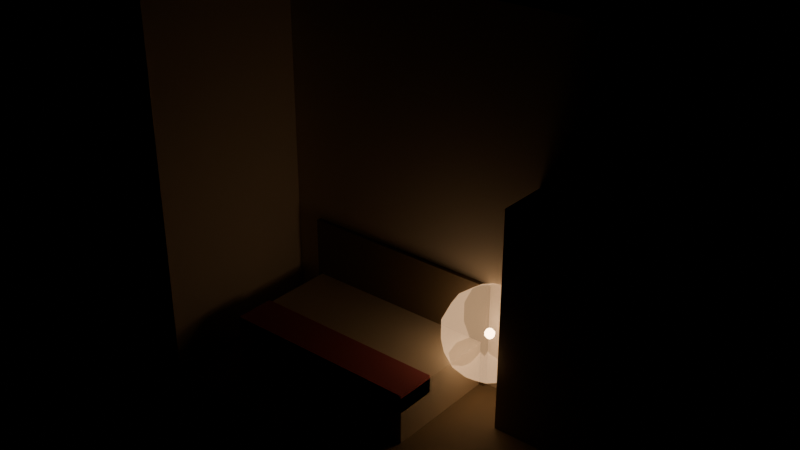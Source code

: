 # Source: city_proxy_home_bedroom.blend  (saved by Blender 5.4.6; exported with 4.5.12 LTS)
import bpy
from mathutils import Matrix  # noqa: F401  (used for matrix-valued properties, if any)

bpy.ops.wm.read_factory_settings(use_empty=True)
scene = bpy.context.scene
scene.name = 'CityProxyHomeBedroomAsset'

# ---- collections
col_stubby_cityproxyhomebedroom = bpy.data.collections.new('STUBBY_CityProxyHomeBedroom'); scene.collection.children.link(col_stubby_cityproxyhomebedroom)

# ---- materials (node trees are filled in below, after node groups)
mat_city_interiorwall = bpy.data.materials.new('City_InteriorWall')
mat_city_interiorwall.use_backface_culling = True
mat_city_interiorwall.diffuse_color = (0.8148, 0.7379, 0.624, 1.0)
mat_city_timber = bpy.data.materials.new('City_Timber')
mat_city_timber.use_backface_culling = True
mat_city_timber.diffuse_color = (0.2542, 0.1946, 0.1221, 1.0)
mat_city_fabriclinen = bpy.data.materials.new('City_FabricLinen')
mat_city_fabriclinen.diffuse_color = (0.807, 0.7157, 0.5647, 1.0)
mat_city_fabriccoral = bpy.data.materials.new('City_FabricCoral')
mat_city_fabriccoral.diffuse_color = (0.5841, 0.1529, 0.1746, 1.0)
mat_city_hearth = bpy.data.materials.new('City_Hearth')
mat_city_hearth.use_backface_culling = True
mat_city_hearth.diffuse_color = (1.0, 0.6445, 0.3564, 1.0)
mat_city_hearthhalo = bpy.data.materials.new('City_HearthHalo')
mat_city_hearthhalo.surface_render_method = 'BLENDED'
mat_city_hearthhalo.blend_method = 'BLEND'
mat_city_hearthhalo.diffuse_color = (1.0, 0.6445, 0.3564, 0.22)

# ---- material node trees
mat_city_interiorwall.use_nodes = True; mat_city_interiorwall.node_tree.nodes.clear()
_N = mat_city_interiorwall.node_tree.nodes; _L = mat_city_interiorwall.node_tree.links
n0 = _N.new('ShaderNodeBsdfPrincipled'); n0.name = 'Principled BSDF'; n0.location = (-200, 100)
n0.inputs[0].default_value = (0.8148, 0.7379, 0.624, 1.0)
n0.inputs[2].default_value = 0.9
n0.inputs[10].default_value = 0.005
n1 = _N.new('ShaderNodeOutputMaterial'); n1.name = 'Material Output'; n1.location = (200, 100)
_L.new(n0.outputs[0], n1.inputs[0])
n1.is_active_output = True
mat_city_timber.use_nodes = True; mat_city_timber.node_tree.nodes.clear()
_N = mat_city_timber.node_tree.nodes; _L = mat_city_timber.node_tree.links
n0 = _N.new('ShaderNodeBsdfPrincipled'); n0.name = 'Principled BSDF'; n0.location = (-200, 100)
n0.inputs[0].default_value = (0.2542, 0.1946, 0.1221, 1.0)
n0.inputs[2].default_value = 0.75
n0.inputs[10].default_value = 0.005
n1 = _N.new('ShaderNodeOutputMaterial'); n1.name = 'Material Output'; n1.location = (200, 100)
_L.new(n0.outputs[0], n1.inputs[0])
n1.is_active_output = True
mat_city_fabriclinen.use_nodes = True; mat_city_fabriclinen.node_tree.nodes.clear()
_N = mat_city_fabriclinen.node_tree.nodes; _L = mat_city_fabriclinen.node_tree.links
n0 = _N.new('ShaderNodeBsdfPrincipled'); n0.name = 'Principled BSDF'; n0.location = (-200, 100)
n0.inputs[0].default_value = (0.807, 0.7157, 0.5647, 1.0)
n0.inputs[2].default_value = 0.95
n0.inputs[10].default_value = 0.005
n1 = _N.new('ShaderNodeOutputMaterial'); n1.name = 'Material Output'; n1.location = (200, 100)
_L.new(n0.outputs[0], n1.inputs[0])
n1.is_active_output = True
mat_city_fabriccoral.use_nodes = True; mat_city_fabriccoral.node_tree.nodes.clear()
_N = mat_city_fabriccoral.node_tree.nodes; _L = mat_city_fabriccoral.node_tree.links
n0 = _N.new('ShaderNodeBsdfPrincipled'); n0.name = 'Principled BSDF'; n0.location = (-200, 100)
n0.inputs[0].default_value = (0.5841, 0.1529, 0.1746, 1.0)
n0.inputs[2].default_value = 0.95
n0.inputs[10].default_value = 0.005
n1 = _N.new('ShaderNodeOutputMaterial'); n1.name = 'Material Output'; n1.location = (200, 100)
_L.new(n0.outputs[0], n1.inputs[0])
n1.is_active_output = True
mat_city_hearth.use_nodes = True; mat_city_hearth.node_tree.nodes.clear()
_N = mat_city_hearth.node_tree.nodes; _L = mat_city_hearth.node_tree.links
n0 = _N.new('ShaderNodeBsdfPrincipled'); n0.name = 'Principled BSDF'; n0.location = (-200, 100)
n0.inputs[0].default_value = (1.0, 0.6445, 0.3564, 1.0)
n0.inputs[2].default_value = 0.4
n0.inputs[10].default_value = 0.005
n0.inputs[27].default_value = (1.0, 0.6445, 0.3564, 1.0)
n0.inputs[28].default_value = 14.0
n1 = _N.new('ShaderNodeOutputMaterial'); n1.name = 'Material Output'; n1.location = (200, 100)
_L.new(n0.outputs[0], n1.inputs[0])
n1.is_active_output = True
mat_city_hearthhalo.use_nodes = True; mat_city_hearthhalo.node_tree.nodes.clear()
_N = mat_city_hearthhalo.node_tree.nodes; _L = mat_city_hearthhalo.node_tree.links
n0 = _N.new('ShaderNodeBsdfPrincipled'); n0.name = 'Principled BSDF'; n0.location = (-200, 100)
n0.inputs[0].default_value = (1.0, 0.6445, 0.3564, 1.0)
n0.inputs[2].default_value = 0.3
n0.inputs[4].default_value = 0.22
n0.inputs[10].default_value = 0.005
n0.inputs[27].default_value = (1.0, 0.6445, 0.3564, 1.0)
n0.inputs[28].default_value = 1.6
n1 = _N.new('ShaderNodeOutputMaterial'); n1.name = 'Material Output'; n1.location = (200, 100)
_L.new(n0.outputs[0], n1.inputs[0])
n1.is_active_output = True

# ---- meshes
me_cityproxyhomebedroom_back = bpy.data.meshes.new('CityProxyHomeBedroom_Back')
me_cityproxyhomebedroom_back.from_pydata([(0.05, 2.1, 0.03), (0.05, 2.1, 3.7), (0.05, 2.2, 0.03), (0.05, 2.2, 3.7), (3.95, 2.1, 0.03), (3.95, 2.1, 3.7), (3.95, 2.2, 0.03), (3.95, 2.2, 3.7)], [], [(0, 1, 3, 2), (2, 3, 7, 6), (6, 7, 5, 4), (4, 5, 1, 0), (2, 6, 4, 0), (7, 3, 1, 5)])
_uv = me_cityproxyhomebedroom_back.uv_layers.new(name='UVMap')
_uv.uv.foreach_set('vector', [2.1, 0.03, 2.1, 3.7, 2.2, 3.7, 2.2, 0.03, 0.05, 0.03, 0.05, 3.7, 3.95, 3.7, 3.95, 0.03, 2.2, 0.03, 2.2, 3.7, 2.1, 3.7, 2.1, 0.03, 3.95, 0.03, 3.95, 3.7, 0.05, 3.7, 0.05, 0.03, 0.05, 2.2, 3.95, 2.2, 3.95, 2.1, 0.05, 2.1, 3.95, 2.2, 0.05, 2.2, 0.05, 2.1, 3.95, 2.1])
me_cityproxyhomebedroom_back.materials.append(mat_city_interiorwall)
me_cityproxyhomebedroom_back.update()
me_cityproxyhomebedroom_side = bpy.data.meshes.new('CityProxyHomeBedroom_Side')
me_cityproxyhomebedroom_side.from_pydata([(0.0, 0.4, 0.03), (0.0, 0.4, 3.7), (0.0, 2.2, 0.03), (0.0, 2.2, 3.7), (0.06, 0.4, 0.03), (0.06, 0.4, 3.7), (0.06, 2.2, 0.03), (0.06, 2.2, 3.7)], [], [(0, 1, 3, 2), (2, 3, 7, 6), (6, 7, 5, 4), (4, 5, 1, 0), (2, 6, 4, 0), (7, 3, 1, 5)])
_uv = me_cityproxyhomebedroom_side.uv_layers.new(name='UVMap')
_uv.uv.foreach_set('vector', [0.4, 0.03, 0.4, 3.7, 2.2, 3.7, 2.2, 0.03, 0.0, 0.03, 0.0, 3.7, 0.06, 3.7, 0.06, 0.03, 2.2, 0.03, 2.2, 3.7, 0.4, 3.7, 0.4, 0.03, 0.06, 0.03, 0.06, 3.7, 0.0, 3.7, 0.0, 0.03, 0.0, 2.2, 0.06, 2.2, 0.06, 0.4, 0.0, 0.4, 0.06, 2.2, 0.0, 2.2, 0.0, 0.4, 0.06, 0.4])
me_cityproxyhomebedroom_side.materials.append(mat_city_interiorwall)
me_cityproxyhomebedroom_side.update()
me_cityproxyhomebedroom_floor = bpy.data.meshes.new('CityProxyHomeBedroom_Floor')
me_cityproxyhomebedroom_floor.from_pydata([(0.0, 0.4, 0.0), (0.0, 0.4, 0.03), (0.0, 2.2, 0.0), (0.0, 2.2, 0.03), (4.0, 0.4, 0.0), (4.0, 0.4, 0.03), (4.0, 2.2, 0.0), (4.0, 2.2, 0.03)], [], [(0, 1, 3, 2), (2, 3, 7, 6), (6, 7, 5, 4), (4, 5, 1, 0), (2, 6, 4, 0), (7, 3, 1, 5)])
_uv = me_cityproxyhomebedroom_floor.uv_layers.new(name='UVMap')
_uv.uv.foreach_set('vector', [0.4, 0.0, 0.4, 0.03, 2.2, 0.03, 2.2, 0.0, 0.0, 0.0, 0.0, 0.03, 4.0, 0.03, 4.0, 0.0, 2.2, 0.0, 2.2, 0.03, 0.4, 0.03, 0.4, 0.0, 4.0, 0.0, 4.0, 0.03, 0.0, 0.03, 0.0, 0.0, 0.0, 2.2, 4.0, 2.2, 4.0, 0.4, 0.0, 0.4, 4.0, 2.2, 0.0, 2.2, 0.0, 0.4, 4.0, 0.4])
me_cityproxyhomebedroom_floor.materials.append(mat_city_timber)
me_cityproxyhomebedroom_floor.update()
me_cityproxyhomebedroom_bed = bpy.data.meshes.new('CityProxyHomeBedroom_Bed')
me_cityproxyhomebedroom_bed.from_pydata([(0.4, 0.9, 0.03), (0.4, 0.9, 0.5), (0.4, 2.1, 0.03), (0.4, 2.1, 0.5), (2.4, 0.9, 0.03), (2.4, 0.9, 0.5), (2.4, 2.1, 0.03), (2.4, 2.1, 0.5)], [], [(0, 1, 3, 2), (2, 3, 7, 6), (6, 7, 5, 4), (4, 5, 1, 0), (2, 6, 4, 0), (7, 3, 1, 5)])
_uv = me_cityproxyhomebedroom_bed.uv_layers.new(name='UVMap')
_uv.uv.foreach_set('vector', [0.9, 0.03, 0.9, 0.5, 2.1, 0.5, 2.1, 0.03, 0.4, 0.03, 0.4, 0.5, 2.4, 0.5, 2.4, 0.03, 2.1, 0.03, 2.1, 0.5, 0.9, 0.5, 0.9, 0.03, 2.4, 0.03, 2.4, 0.5, 0.4, 0.5, 0.4, 0.03, 0.4, 2.1, 2.4, 2.1, 2.4, 0.9, 0.4, 0.9, 2.4, 2.1, 0.4, 2.1, 0.4, 0.9, 2.4, 0.9])
me_cityproxyhomebedroom_bed.materials.append(mat_city_fabriclinen)
me_cityproxyhomebedroom_bed.update()
me_cityproxyhomebedroom_throw = bpy.data.meshes.new('CityProxyHomeBedroom_Throw')
me_cityproxyhomebedroom_throw.from_pydata([(0.4, 0.9, 0.35), (0.4, 0.9, 0.53), (0.4, 1.3, 0.35), (0.4, 1.3, 0.53), (2.4, 0.9, 0.35), (2.4, 0.9, 0.53), (2.4, 1.3, 0.35), (2.4, 1.3, 0.53)], [], [(0, 1, 3, 2), (2, 3, 7, 6), (6, 7, 5, 4), (4, 5, 1, 0), (2, 6, 4, 0), (7, 3, 1, 5)])
_uv = me_cityproxyhomebedroom_throw.uv_layers.new(name='UVMap')
_uv.uv.foreach_set('vector', [0.9, 0.35, 0.9, 0.53, 1.3, 0.53, 1.3, 0.35, 0.4, 0.35, 0.4, 0.53, 2.4, 0.53, 2.4, 0.35, 1.3, 0.35, 1.3, 0.53, 0.9, 0.53, 0.9, 0.35, 2.4, 0.35, 2.4, 0.53, 0.4, 0.53, 0.4, 0.35, 0.4, 1.3, 2.4, 1.3, 2.4, 0.9, 0.4, 0.9, 2.4, 1.3, 0.4, 1.3, 0.4, 0.9, 2.4, 0.9])
me_cityproxyhomebedroom_throw.materials.append(mat_city_fabriccoral)
me_cityproxyhomebedroom_throw.update()
me_cityproxyhomebedroom_headboard = bpy.data.meshes.new('CityProxyHomeBedroom_Headboard')
me_cityproxyhomebedroom_headboard.from_pydata([(0.35, 2.05, 0.03), (0.35, 2.05, 1.1), (0.35, 2.1, 0.03), (0.35, 2.1, 1.1), (2.45, 2.05, 0.03), (2.45, 2.05, 1.1), (2.45, 2.1, 0.03), (2.45, 2.1, 1.1)], [], [(0, 1, 3, 2), (2, 3, 7, 6), (6, 7, 5, 4), (4, 5, 1, 0), (2, 6, 4, 0), (7, 3, 1, 5)])
_uv = me_cityproxyhomebedroom_headboard.uv_layers.new(name='UVMap')
_uv.uv.foreach_set('vector', [2.05, 0.03, 2.05, 1.1, 2.1, 1.1, 2.1, 0.03, 0.35, 0.03, 0.35, 1.1, 2.45, 1.1, 2.45, 0.03, 2.1, 0.03, 2.1, 1.1, 2.05, 1.1, 2.05, 0.03, 2.45, 0.03, 2.45, 1.1, 0.35, 1.1, 0.35, 0.03, 0.35, 2.1, 2.45, 2.1, 2.45, 2.05, 0.35, 2.05, 2.45, 2.1, 0.35, 2.1, 0.35, 2.05, 2.45, 2.05])
me_cityproxyhomebedroom_headboard.materials.append(mat_city_timber)
me_cityproxyhomebedroom_headboard.update()
me_cityproxyhomebedroom_wardrobe = bpy.data.meshes.new('CityProxyHomeBedroom_Wardrobe')
me_cityproxyhomebedroom_wardrobe.from_pydata([(2.9, 1.6, 0.03), (2.9, 1.6, 2.2), (2.9, 2.1, 0.03), (2.9, 2.1, 2.2), (3.9, 1.6, 0.03), (3.9, 1.6, 2.2), (3.9, 2.1, 0.03), (3.9, 2.1, 2.2)], [], [(0, 1, 3, 2), (2, 3, 7, 6), (6, 7, 5, 4), (4, 5, 1, 0), (2, 6, 4, 0), (7, 3, 1, 5)])
_uv = me_cityproxyhomebedroom_wardrobe.uv_layers.new(name='UVMap')
_uv.uv.foreach_set('vector', [1.6, 0.03, 1.6, 2.2, 2.1, 2.2, 2.1, 0.03, 2.9, 0.03, 2.9, 2.2, 3.9, 2.2, 3.9, 0.03, 2.1, 0.03, 2.1, 2.2, 1.6, 2.2, 1.6, 0.03, 3.9, 0.03, 3.9, 2.2, 2.9, 2.2, 2.9, 0.03, 2.9, 2.1, 3.9, 2.1, 3.9, 1.6, 2.9, 1.6, 3.9, 2.1, 2.9, 2.1, 2.9, 1.6, 3.9, 1.6])
me_cityproxyhomebedroom_wardrobe.materials.append(mat_city_timber)
me_cityproxyhomebedroom_wardrobe.update()
me_cityproxyhomebedroom_lamp_core = bpy.data.meshes.new('CityProxyHomeBedroom_Lamp_Core')
me_cityproxyhomebedroom_lamp_core.from_pydata([(2.6, 1.9, 0.8), (2.6, 1.929, 0.7905), (2.6, 1.948, 0.7655), (2.6, 1.948, 0.7345), (2.6, 1.929, 0.7095), (2.6, 1.9, 0.7), (2.621, 1.921, 0.7905), (2.634, 1.934, 0.7655), (2.634, 1.934, 0.7345), (2.621, 1.921, 0.7095), (2.629, 1.9, 0.7905), (2.648, 1.9, 0.7655), (2.648, 1.9, 0.7345), (2.629, 1.9, 0.7095), (2.621, 1.879, 0.7905), (2.634, 1.866, 0.7655), (2.634, 1.866, 0.7345), (2.621, 1.879, 0.7095), (2.6, 1.871, 0.7905), (2.6, 1.852, 0.7655), (2.6, 1.852, 0.7345), (2.6, 1.871, 0.7095), (2.579, 1.879, 0.7905), (2.566, 1.866, 0.7655), (2.566, 1.866, 0.7345), (2.579, 1.879, 0.7095), (2.571, 1.9, 0.7905), (2.552, 1.9, 0.7655), (2.552, 1.9, 0.7345), (2.571, 1.9, 0.7095), (2.579, 1.921, 0.7905), (2.566, 1.934, 0.7655), (2.566, 1.934, 0.7345), (2.579, 1.921, 0.7095)], [], [(4, 3, 8, 9), (2, 1, 6, 7), (5, 4, 9), (3, 2, 7, 8), (1, 0, 6), (9, 8, 12, 13), (7, 6, 10, 11), (5, 9, 13), (8, 7, 11, 12), (6, 0, 10), (13, 12, 16, 17), (11, 10, 14, 15), (5, 13, 17), (12, 11, 15, 16), (10, 0, 14), (17, 16, 20, 21), (15, 14, 18, 19), (5, 17, 21), (16, 15, 19, 20), (14, 0, 18), (21, 20, 24, 25), (19, 18, 22, 23), (5, 21, 25), (20, 19, 23, 24), (18, 0, 22), (25, 24, 28, 29), (23, 22, 26, 27), (5, 25, 29), (24, 23, 27, 28), (22, 0, 26), (29, 28, 32, 33), (27, 26, 30, 31), (5, 29, 33), (28, 27, 31, 32), (26, 0, 30), (33, 32, 3, 4), (31, 30, 1, 2), (5, 33, 4), (32, 31, 2, 3), (30, 0, 1)])
me_cityproxyhomebedroom_lamp_core.polygons.foreach_set('use_smooth', [True] * 40)
_uv = me_cityproxyhomebedroom_lamp_core.uv_layers.new(name='UVMap')
_uv.uv.foreach_set('vector', [2.6, 0.7095, 2.6, 0.7345, 2.634, 0.7345, 2.621, 0.7095, 2.6, 0.7655, 2.6, 0.7905, 2.621, 0.7905, 2.634, 0.7655, 2.6, 1.9, 2.6, 1.929, 2.621, 1.921, 2.6, 0.7345, 2.6, 0.7655, 2.634, 0.7655, 2.634, 0.7345, 2.6, 1.929, 2.6, 1.9, 2.621, 1.921, 1.921, 0.7095, 1.934, 0.7345, 1.9, 0.7345, 1.9, 0.7095, 1.934, 0.7655, 1.921, 0.7905, 1.9, 0.7905, 1.9, 0.7655, 2.6, 1.9, 2.621, 1.921, 2.629, 1.9, 1.934, 0.7345, 1.934, 0.7655, 1.9, 0.7655, 1.9, 0.7345, 2.621, 1.921, 2.6, 1.9, 2.629, 1.9, 1.9, 0.7095, 1.9, 0.7345, 1.866, 0.7345, 1.879, 0.7095, 1.9, 0.7655, 1.9, 0.7905, 1.879, 0.7905, 1.866, 0.7655, 2.6, 1.9, 2.629, 1.9, 2.621, 1.879, 1.9, 0.7345, 1.9, 0.7655, 1.866, 0.7655, 1.866, 0.7345, 2.629, 1.9, 2.6, 1.9, 2.621, 1.879, 2.621, 0.7095, 2.634, 0.7345, 2.6, 0.7345, 2.6, 0.7095, 2.634, 0.7655, 2.621, 0.7905, 2.6, 0.7905, 2.6, 0.7655, 2.6, 1.9, 2.621, 1.879, 2.6, 1.871, 2.634, 0.7345, 2.634, 0.7655, 2.6, 0.7655, 2.6, 0.7345, 2.621, 1.879, 2.6, 1.9, 2.6, 1.871, 2.6, 0.7095, 2.6, 0.7345, 2.566, 0.7345, 2.579, 0.7095, 2.6, 0.7655, 2.6, 0.7905, 2.579, 0.7905, 2.566, 0.7655, 2.6, 1.9, 2.6, 1.871, 2.579, 1.879, 2.6, 0.7345, 2.6, 0.7655, 2.566, 0.7655, 2.566, 0.7345, 2.6, 1.871, 2.6, 1.9, 2.579, 1.879, 1.879, 0.7095, 1.866, 0.7345, 1.9, 0.7345, 1.9, 0.7095, 1.866, 0.7655, 1.879, 0.7905, 1.9, 0.7905, 1.9, 0.7655, 2.6, 1.9, 2.579, 1.879, 2.571, 1.9, 1.866, 0.7345, 1.866, 0.7655, 1.9, 0.7655, 1.9, 0.7345, 2.579, 1.879, 2.6, 1.9, 2.571, 1.9, 1.9, 0.7095, 1.9, 0.7345, 1.934, 0.7345, 1.921, 0.7095, 1.9, 0.7655, 1.9, 0.7905, 1.921, 0.7905, 1.934, 0.7655, 2.6, 1.9, 2.571, 1.9, 2.579, 1.921, 1.9, 0.7345, 1.9, 0.7655, 1.934, 0.7655, 1.934, 0.7345, 2.571, 1.9, 2.6, 1.9, 2.579, 1.921, 2.579, 0.7095, 2.566, 0.7345, 2.6, 0.7345, 2.6, 0.7095, 2.566, 0.7655, 2.579, 0.7905, 2.6, 0.7905, 2.6, 0.7655, 2.6, 1.9, 2.579, 1.921, 2.6, 1.929, 2.566, 0.7345, 2.566, 0.7655, 2.6, 0.7655, 2.6, 0.7345, 2.579, 1.921, 2.6, 1.9, 2.6, 1.929])
me_cityproxyhomebedroom_lamp_core.materials.append(mat_city_hearth)
me_cityproxyhomebedroom_lamp_core.update()
me_cityproxyhomebedroom_lamp_halo = bpy.data.meshes.new('CityProxyHomeBedroom_Lamp_Halo')
me_cityproxyhomebedroom_lamp_halo.from_pydata([(2.6, 1.9, 1.2), (2.6, 2.095, 1.155), (2.6, 2.252, 1.031), (2.6, 2.339, 0.8501), (2.6, 2.339, 0.6499), (2.6, 2.252, 0.4694), (2.6, 2.095, 0.3446), (2.6, 1.9, 0.3), (2.698, 2.069, 1.155), (2.776, 2.205, 1.031), (2.819, 2.28, 0.8501), (2.819, 2.28, 0.6499), (2.776, 2.205, 0.4694), (2.698, 2.069, 0.3446), (2.769, 1.998, 1.155), (2.905, 2.076, 1.031), (2.98, 2.119, 0.8501), (2.98, 2.119, 0.6499), (2.905, 2.076, 0.4694), (2.769, 1.998, 0.3446), (2.795, 1.9, 1.155), (2.952, 1.9, 1.031), (3.039, 1.9, 0.8501), (3.039, 1.9, 0.6499), (2.952, 1.9, 0.4694), (2.795, 1.9, 0.3446), (2.769, 1.802, 1.155), (2.905, 1.724, 1.031), (2.98, 1.681, 0.8501), (2.98, 1.681, 0.6499), (2.905, 1.724, 0.4694), (2.769, 1.802, 0.3446), (2.698, 1.731, 1.155), (2.776, 1.595, 1.031), (2.819, 1.52, 0.8501), (2.819, 1.52, 0.6499), (2.776, 1.595, 0.4694), (2.698, 1.731, 0.3446), (2.6, 1.705, 1.155), (2.6, 1.548, 1.031), (2.6, 1.461, 0.8501), (2.6, 1.461, 0.6499), (2.6, 1.548, 0.4694), (2.6, 1.705, 0.3446), (2.502, 1.731, 1.155), (2.424, 1.595, 1.031), (2.381, 1.52, 0.8501), (2.381, 1.52, 0.6499), (2.424, 1.595, 0.4694), (2.502, 1.731, 0.3446), (2.431, 1.802, 1.155), (2.295, 1.724, 1.031), (2.22, 1.681, 0.8501), (2.22, 1.681, 0.6499), (2.295, 1.724, 0.4694), (2.431, 1.802, 0.3446), (2.405, 1.9, 1.155), (2.248, 1.9, 1.031), (2.161, 1.9, 0.8501), (2.161, 1.9, 0.6499), (2.248, 1.9, 0.4694), (2.405, 1.9, 0.3446), (2.431, 1.998, 1.155), (2.295, 2.076, 1.031), (2.22, 2.119, 0.8501), (2.22, 2.119, 0.6499), (2.295, 2.076, 0.4694), (2.431, 1.998, 0.3446), (2.502, 2.069, 1.155), (2.424, 2.205, 1.031), (2.381, 2.28, 0.8501), (2.381, 2.28, 0.6499), (2.424, 2.205, 0.4694), (2.502, 2.069, 0.3446)], [], [(5, 4, 11, 12), (3, 2, 9, 10), (1, 0, 8), (6, 5, 12, 13), (4, 3, 10, 11), (2, 1, 8, 9), (7, 6, 13), (7, 13, 19), (12, 11, 17, 18), (10, 9, 15, 16), (8, 0, 14), (13, 12, 18, 19), (11, 10, 16, 17), (9, 8, 14, 15), (18, 17, 23, 24), (16, 15, 21, 22), (14, 0, 20), (19, 18, 24, 25), (17, 16, 22, 23), (15, 14, 20, 21), (7, 19, 25), (20, 0, 26), (25, 24, 30, 31), (23, 22, 28, 29), (21, 20, 26, 27), (7, 25, 31), (24, 23, 29, 30), (22, 21, 27, 28), (31, 30, 36, 37), (29, 28, 34, 35), (27, 26, 32, 33), (7, 31, 37), (30, 29, 35, 36), (28, 27, 33, 34), (26, 0, 32), (35, 34, 40, 41), (33, 32, 38, 39), (7, 37, 43), (36, 35, 41, 42), (34, 33, 39, 40), (32, 0, 38), (37, 36, 42, 43), (7, 43, 49), (42, 41, 47, 48), (40, 39, 45, 46), (38, 0, 44), (43, 42, 48, 49), (41, 40, 46, 47), (39, 38, 44, 45), (7, 49, 55), (48, 47, 53, 54), (46, 45, 51, 52), (44, 0, 50), (49, 48, 54, 55), (47, 46, 52, 53), (45, 44, 50, 51), (52, 51, 57, 58), (50, 0, 56), (55, 54, 60, 61), (53, 52, 58, 59), (51, 50, 56, 57), (7, 55, 61), (54, 53, 59, 60), (61, 60, 66, 67), (59, 58, 64, 65), (57, 56, 62, 63), (7, 61, 67), (60, 59, 65, 66), (58, 57, 63, 64), (56, 0, 62), (67, 66, 72, 73), (65, 64, 70, 71), (63, 62, 68, 69), (7, 67, 73), (66, 65, 71, 72), (64, 63, 69, 70), (62, 0, 68), (69, 68, 1, 2), (7, 73, 6), (72, 71, 4, 5), (70, 69, 2, 3), (68, 0, 1), (73, 72, 5, 6), (71, 70, 3, 4)])
me_cityproxyhomebedroom_lamp_halo.polygons.foreach_set('use_smooth', [True] * 84)
_uv = me_cityproxyhomebedroom_lamp_halo.uv_layers.new(name='UVMap')
_uv.uv.foreach_set('vector', [2.6, 0.4694, 2.6, 0.6499, 2.819, 0.6499, 2.776, 0.4694, 2.6, 0.8501, 2.6, 1.031, 2.776, 1.031, 2.819, 0.8501, 2.6, 2.095, 2.6, 1.9, 2.698, 2.069, 2.6, 2.095, 2.6, 2.252, 2.776, 2.205, 2.698, 2.069, 2.6, 0.6499, 2.6, 0.8501, 2.819, 0.8501, 2.819, 0.6499, 2.6, 2.252, 2.6, 2.095, 2.698, 2.069, 2.776, 2.205, 2.6, 1.9, 2.6, 2.095, 2.698, 2.069, 2.6, 1.9, 2.698, 2.069, 2.769, 1.998, 2.205, 0.4694, 2.28, 0.6499, 2.119, 0.6499, 2.076, 0.4694, 2.28, 0.8501, 2.205, 1.031, 2.076, 1.031, 2.119, 0.8501, 2.698, 2.069, 2.6, 1.9, 2.769, 1.998, 2.698, 2.069, 2.776, 2.205, 2.905, 2.076, 2.769, 1.998, 2.28, 0.6499, 2.28, 0.8501, 2.119, 0.8501, 2.119, 0.6499, 2.776, 2.205, 2.698, 2.069, 2.769, 1.998, 2.905, 2.076, 2.076, 0.4694, 2.119, 0.6499, 1.9, 0.6499, 1.9, 0.4694, 2.119, 0.8501, 2.076, 1.031, 1.9, 1.031, 1.9, 0.8501, 2.769, 1.998, 2.6, 1.9, 2.795, 1.9, 2.769, 1.998, 2.905, 2.076, 2.952, 1.9, 2.795, 1.9, 2.119, 0.6499, 2.119, 0.8501, 1.9, 0.8501, 1.9, 0.6499, 2.905, 2.076, 2.769, 1.998, 2.795, 1.9, 2.952, 1.9, 2.6, 1.9, 2.769, 1.998, 2.795, 1.9, 2.795, 1.9, 2.6, 1.9, 2.769, 1.802, 2.795, 1.9, 2.952, 1.9, 2.905, 1.724, 2.769, 1.802, 1.9, 0.6499, 1.9, 0.8501, 1.681, 0.8501, 1.681, 0.6499, 2.952, 1.9, 2.795, 1.9, 2.769, 1.802, 2.905, 1.724, 2.6, 1.9, 2.795, 1.9, 2.769, 1.802, 1.9, 0.4694, 1.9, 0.6499, 1.681, 0.6499, 1.724, 0.4694, 1.9, 0.8501, 1.9, 1.031, 1.724, 1.031, 1.681, 0.8501, 2.769, 1.802, 2.905, 1.724, 2.776, 1.595, 2.698, 1.731, 1.681, 0.6499, 1.681, 0.8501, 1.52, 0.8501, 1.52, 0.6499, 2.905, 1.724, 2.769, 1.802, 2.698, 1.731, 2.776, 1.595, 2.6, 1.9, 2.769, 1.802, 2.698, 1.731, 1.724, 0.4694, 1.681, 0.6499, 1.52, 0.6499, 1.595, 0.4694, 1.681, 0.8501, 1.724, 1.031, 1.595, 1.031, 1.52, 0.8501, 2.769, 1.802, 2.6, 1.9, 2.698, 1.731, 2.819, 0.6499, 2.819, 0.8501, 2.6, 0.8501, 2.6, 0.6499, 2.776, 1.595, 2.698, 1.731, 2.6, 1.705, 2.6, 1.548, 2.6, 1.9, 2.698, 1.731, 2.6, 1.705, 2.776, 0.4694, 2.819, 0.6499, 2.6, 0.6499, 2.6, 0.4694, 2.819, 0.8501, 2.776, 1.031, 2.6, 1.031, 2.6, 0.8501, 2.698, 1.731, 2.6, 1.9, 2.6, 1.705, 2.698, 1.731, 2.776, 1.595, 2.6, 1.548, 2.6, 1.705, 2.6, 1.9, 2.6, 1.705, 2.502, 1.731, 2.6, 0.4694, 2.6, 0.6499, 2.381, 0.6499, 2.424, 0.4694, 2.6, 0.8501, 2.6, 1.031, 2.424, 1.031, 2.381, 0.8501, 2.6, 1.705, 2.6, 1.9, 2.502, 1.731, 2.6, 1.705, 2.6, 1.548, 2.424, 1.595, 2.502, 1.731, 2.6, 0.6499, 2.6, 0.8501, 2.381, 0.8501, 2.381, 0.6499, 2.6, 1.548, 2.6, 1.705, 2.502, 1.731, 2.424, 1.595, 2.6, 1.9, 2.502, 1.731, 2.431, 1.802, 2.424, 0.4694, 2.381, 0.6499, 2.22, 0.6499, 2.295, 0.4694, 2.381, 0.8501, 2.424, 1.031, 2.295, 1.031, 2.22, 0.8501, 2.502, 1.731, 2.6, 1.9, 2.431, 1.802, 2.502, 1.731, 2.424, 1.595, 2.295, 1.724, 2.431, 1.802, 2.381, 0.6499, 2.381, 0.8501, 2.22, 0.8501, 2.22, 0.6499, 2.424, 1.595, 2.502, 1.731, 2.431, 1.802, 2.295, 1.724, 1.681, 0.8501, 1.724, 1.031, 1.9, 1.031, 1.9, 0.8501, 2.431, 1.802, 2.6, 1.9, 2.405, 1.9, 2.431, 1.802, 2.295, 1.724, 2.248, 1.9, 2.405, 1.9, 1.681, 0.6499, 1.681, 0.8501, 1.9, 0.8501, 1.9, 0.6499, 2.295, 1.724, 2.431, 1.802, 2.405, 1.9, 2.248, 1.9, 2.6, 1.9, 2.431, 1.802, 2.405, 1.9, 1.724, 0.4694, 1.681, 0.6499, 1.9, 0.6499, 1.9, 0.4694, 2.405, 1.9, 2.248, 1.9, 2.295, 2.076, 2.431, 1.998, 1.9, 0.6499, 1.9, 0.8501, 2.119, 0.8501, 2.119, 0.6499, 2.248, 1.9, 2.405, 1.9, 2.431, 1.998, 2.295, 2.076, 2.6, 1.9, 2.405, 1.9, 2.431, 1.998, 1.9, 0.4694, 1.9, 0.6499, 2.119, 0.6499, 2.076, 0.4694, 1.9, 0.8501, 1.9, 1.031, 2.076, 1.031, 2.119, 0.8501, 2.405, 1.9, 2.6, 1.9, 2.431, 1.998, 2.431, 1.998, 2.295, 2.076, 2.424, 2.205, 2.502, 2.069, 2.119, 0.6499, 2.119, 0.8501, 2.28, 0.8501, 2.28, 0.6499, 2.295, 2.076, 2.431, 1.998, 2.502, 2.069, 2.424, 2.205, 2.6, 1.9, 2.431, 1.998, 2.502, 2.069, 2.076, 0.4694, 2.119, 0.6499, 2.28, 0.6499, 2.205, 0.4694, 2.119, 0.8501, 2.076, 1.031, 2.205, 1.031, 2.28, 0.8501, 2.431, 1.998, 2.6, 1.9, 2.502, 2.069, 2.424, 2.205, 2.502, 2.069, 2.6, 2.095, 2.6, 2.252, 2.6, 1.9, 2.502, 2.069, 2.6, 2.095, 2.424, 0.4694, 2.381, 0.6499, 2.6, 0.6499, 2.6, 0.4694, 2.381, 0.8501, 2.424, 1.031, 2.6, 1.031, 2.6, 0.8501, 2.502, 2.069, 2.6, 1.9, 2.6, 2.095, 2.502, 2.069, 2.424, 2.205, 2.6, 2.252, 2.6, 2.095, 2.381, 0.6499, 2.381, 0.8501, 2.6, 0.8501, 2.6, 0.6499])
me_cityproxyhomebedroom_lamp_halo.materials.append(mat_city_hearthhalo)
me_cityproxyhomebedroom_lamp_halo.update()

# ---- objects
ob_cityproxyhomebedroom_root = bpy.data.objects.new('CityProxyHomeBedroom_Root', None)
ob_cityproxyhomebedroom_back = bpy.data.objects.new('CityProxyHomeBedroom_Back', me_cityproxyhomebedroom_back)
ob_cityproxyhomebedroom_side = bpy.data.objects.new('CityProxyHomeBedroom_Side', me_cityproxyhomebedroom_side)
ob_cityproxyhomebedroom_floor = bpy.data.objects.new('CityProxyHomeBedroom_Floor', me_cityproxyhomebedroom_floor)
ob_cityproxyhomebedroom_bed = bpy.data.objects.new('CityProxyHomeBedroom_Bed', me_cityproxyhomebedroom_bed)
ob_cityproxyhomebedroom_throw = bpy.data.objects.new('CityProxyHomeBedroom_Throw', me_cityproxyhomebedroom_throw)
ob_cityproxyhomebedroom_headboard = bpy.data.objects.new('CityProxyHomeBedroom_Headboard', me_cityproxyhomebedroom_headboard)
ob_cityproxyhomebedroom_wardrobe = bpy.data.objects.new('CityProxyHomeBedroom_Wardrobe', me_cityproxyhomebedroom_wardrobe)
ob_cityproxyhomebedroom_lamp_core = bpy.data.objects.new('CityProxyHomeBedroom_Lamp_Core', me_cityproxyhomebedroom_lamp_core)
ob_cityproxyhomebedroom_lamp_halo = bpy.data.objects.new('CityProxyHomeBedroom_Lamp_Halo', me_cityproxyhomebedroom_lamp_halo)
ob_city_proxy_home_bedroom_lod0 = bpy.data.objects.new('city_proxy_home_bedroom_LOD0', None)

# ---- transforms, parenting, visibility, modifiers, constraints
ob_cityproxyhomebedroom_root.location = (0.0, 0.0, 0.0)
ob_cityproxyhomebedroom_back.parent = ob_city_proxy_home_bedroom_lod0
ob_cityproxyhomebedroom_back.location = (0.0, 0.0, 0.0)
ob_cityproxyhomebedroom_side.parent = ob_city_proxy_home_bedroom_lod0
ob_cityproxyhomebedroom_side.location = (0.0, 0.0, 0.0)
ob_cityproxyhomebedroom_floor.parent = ob_city_proxy_home_bedroom_lod0
ob_cityproxyhomebedroom_floor.location = (0.0, 0.0, 0.0)
ob_cityproxyhomebedroom_bed.parent = ob_city_proxy_home_bedroom_lod0
ob_cityproxyhomebedroom_bed.location = (0.0, 0.0, 0.0)
ob_cityproxyhomebedroom_throw.parent = ob_city_proxy_home_bedroom_lod0
ob_cityproxyhomebedroom_throw.location = (0.0, 0.0, 0.0)
ob_cityproxyhomebedroom_headboard.parent = ob_city_proxy_home_bedroom_lod0
ob_cityproxyhomebedroom_headboard.location = (0.0, 0.0, 0.0)
ob_cityproxyhomebedroom_wardrobe.parent = ob_city_proxy_home_bedroom_lod0
ob_cityproxyhomebedroom_wardrobe.location = (0.0, 0.0, 0.0)
ob_cityproxyhomebedroom_lamp_core.parent = ob_city_proxy_home_bedroom_lod0
ob_cityproxyhomebedroom_lamp_core.location = (0.0, 0.0, 0.0)
ob_cityproxyhomebedroom_lamp_halo.parent = ob_city_proxy_home_bedroom_lod0
ob_cityproxyhomebedroom_lamp_halo.location = (0.0, 0.0, 0.0)
ob_city_proxy_home_bedroom_lod0.parent = ob_cityproxyhomebedroom_root
ob_city_proxy_home_bedroom_lod0.location = (0.0, 0.0, 0.0)

# ---- collection membership
col_stubby_cityproxyhomebedroom.objects.link(ob_cityproxyhomebedroom_root)
col_stubby_cityproxyhomebedroom.objects.link(ob_cityproxyhomebedroom_back)
col_stubby_cityproxyhomebedroom.objects.link(ob_cityproxyhomebedroom_side)
col_stubby_cityproxyhomebedroom.objects.link(ob_cityproxyhomebedroom_floor)
col_stubby_cityproxyhomebedroom.objects.link(ob_cityproxyhomebedroom_bed)
col_stubby_cityproxyhomebedroom.objects.link(ob_cityproxyhomebedroom_throw)
col_stubby_cityproxyhomebedroom.objects.link(ob_cityproxyhomebedroom_headboard)
col_stubby_cityproxyhomebedroom.objects.link(ob_cityproxyhomebedroom_wardrobe)
col_stubby_cityproxyhomebedroom.objects.link(ob_cityproxyhomebedroom_lamp_core)
col_stubby_cityproxyhomebedroom.objects.link(ob_cityproxyhomebedroom_lamp_halo)
col_stubby_cityproxyhomebedroom.objects.link(ob_city_proxy_home_bedroom_lod0)

# ---- scene / render settings (as saved in the file)
scene.frame_start = 1; scene.frame_end = 250; scene.frame_set(1)
scene.render.engine = 'BLENDER_EEVEE_NEXT'
scene.render.image_settings.exr_codec = 'NONE'
scene.render.use_bake_clear = False
scene.render.bake_margin = 0
scene.render.bake_bias = 0.0
scene.render.bake_samples = 0
scene.render.simplify_subdivision_render = 0
scene.render.simplify_child_particles_render = 0.0
scene.render.compositor_device = 'GPU'
scene.eevee.use_volume_custom_range = False
scene.eevee.gtao_distance = 0.0
scene.eevee.use_fast_gi = False
scene.eevee.fast_gi_thickness_near = 0.1
scene.eevee.fast_gi_thickness_far = 0.0
scene.eevee.ray_tracing_options.screen_trace_thickness = 0.1
bpy.context.view_layer.update()

# ---- added for rendering (the .blend has no active camera): camera
cam_auto = bpy.data.cameras.new('AutoCamera')
cam_auto.lens = 50.0
cam_auto.sensor_width = 36.0
cam_auto.clip_end = 1000.0
ob_auto_camera = bpy.data.objects.new('AutoCamera', cam_auto)
scene.collection.objects.link(ob_auto_camera)
ob_auto_camera.location = (7.35102, -5.05186, 6.13081)
ob_auto_camera.rotation_euler = (1.09748, -7.21219e-08, 0.694738)
scene.camera = ob_auto_camera
bpy.context.view_layer.update()
